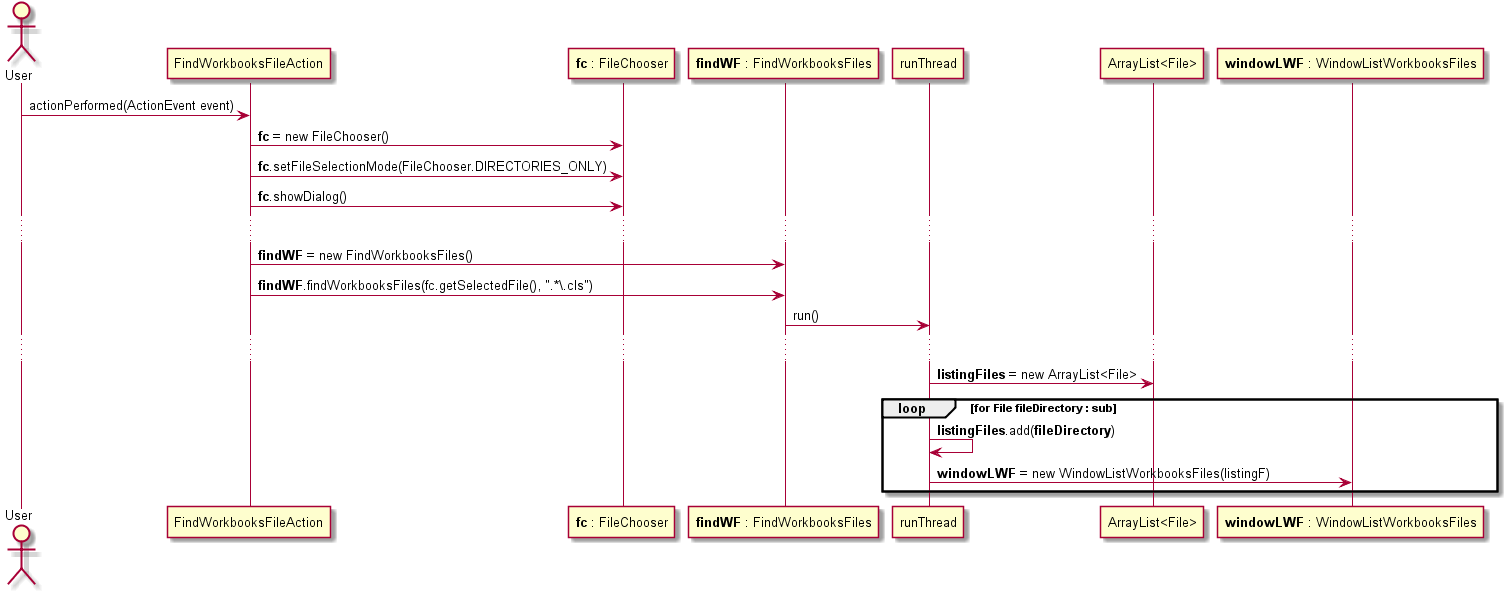

The diagram above was rendered by PlantUML. Its source (embedded in the PNG):
@startuml doc-files/us068_design1.png
actor User
participant FindWorkbooksFileAction as FWFA
participant "<b>fc</b> : FileChooser" as FC
participant "<b>findWF</b> : FindWorkbooksFiles" as FWF
participant runThread as thread
participant "ArrayList<File>" as AL
participant "<b>windowLWF</b> : WindowListWorkbooksFiles" as WLWF
  
User -> FWFA : actionPerformed(ActionEvent event)
FWFA -> FC : <b>fc</b> = new FileChooser()
FWFA -> FC : <b>fc</b>.setFileSelectionMode(FileChooser.DIRECTORIES_ONLY)
FWFA -> FC : <b>fc</b>.showDialog()
...
FWFA -> FWF : <b>findWF</b> = new FindWorkbooksFiles()
FWFA -> FWF : <b>findWF</b>.findWorkbooksFiles(fc.getSelectedFile(), ".*\\.cls")
FWF -> thread: run()
...
thread-> AL: <b>listingFiles</b> = new ArrayList<File>

loop for File <b>fileDirectory</b> : sub
   thread-> thread: <b>listingFiles</b>.add(<b>fileDirectory</b>)
   thread-> WLWF : <b>windowLWF</b> = new WindowListWorkbooksFiles(listingF)
end
@enduml